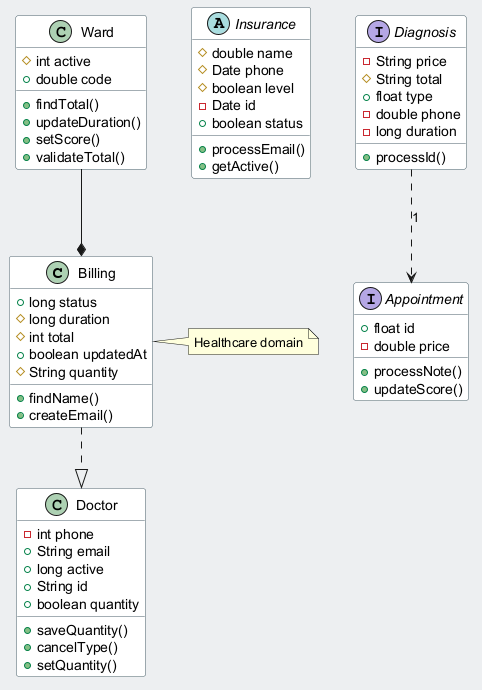

The diagram above was rendered by PlantUML. Its source (embedded in the PNG):
@startuml
skinparam backgroundColor #ECEFF1
skinparam classBackgroundColor #FFFFFF
skinparam classBorderColor #455A64
class Billing {
  +long status
  #long duration
  #int total
  +boolean updatedAt
  #String quantity
  +findName()
  +createEmail()
}
abstract class Insurance {
  #double name
  #Date phone
  #boolean level
  -Date id
  +boolean status
  +processEmail()
  +getActive()
}
interface Diagnosis {
  -String price
  #String total
  +float type
  -double phone
  -long duration
  +processId()
}
interface Appointment {
  +float id
  -double price
  +processNote()
  +updateScore()
}
class Doctor {
  -int phone
  +String email
  +long active
  +String id
  +boolean quantity
  +saveQuantity()
  +cancelType()
  +setQuantity()
}
class Ward {
  #int active
  +double code
  +findTotal()
  +updateDuration()
  +setScore()
  +validateTotal()
}
Diagnosis ..> Appointment : "1"
Billing ..|> Doctor
Ward --* Billing
note right of Billing : Healthcare domain
@enduml